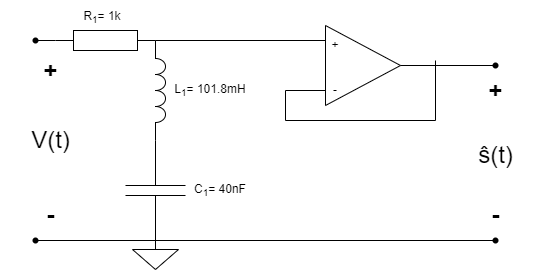

The diagram above was exported from draw.io. Its source (the exported page's mxGraphModel, read from the mxfile embedded in the PNG):
<mxGraphModel dx="1060" dy="1212" grid="1" gridSize="10" guides="1" tooltips="1" connect="1" arrows="1" fold="1" page="1" pageScale="1" pageWidth="850" pageHeight="1100" math="0" shadow="0">
  <root>
    <mxCell id="0" />
    <mxCell id="1" parent="0" />
    <mxCell id="3" value="" style="pointerEvents=1;verticalLabelPosition=bottom;shadow=0;dashed=0;align=center;html=1;verticalAlign=top;shape=mxgraph.electrical.inductors.inductor_3;rotation=90;" parent="1" vertex="1">
      <mxGeometry x="195" y="235" width="100" height="10" as="geometry" />
    </mxCell>
    <mxCell id="4" value="" style="pointerEvents=1;verticalLabelPosition=bottom;shadow=0;dashed=0;align=center;html=1;verticalAlign=top;shape=mxgraph.electrical.resistors.resistor_1;" parent="1" vertex="1">
      <mxGeometry x="140" y="180" width="100" height="20" as="geometry" />
    </mxCell>
    <mxCell id="5" value="" style="pointerEvents=1;verticalLabelPosition=bottom;shadow=0;dashed=0;align=center;html=1;verticalAlign=top;shape=mxgraph.electrical.capacitors.capacitor_1;rotation=-90;" parent="1" vertex="1">
      <mxGeometry x="190" y="310" width="100" height="60" as="geometry" />
    </mxCell>
    <mxCell id="7" value="" style="pointerEvents=1;verticalLabelPosition=bottom;shadow=0;dashed=0;align=center;html=1;verticalAlign=top;shape=mxgraph.electrical.signal_sources.signal_ground;" parent="1" vertex="1">
      <mxGeometry x="217" y="389" width="46" height="30" as="geometry" />
    </mxCell>
    <mxCell id="8" value="" style="endArrow=none;html=1;exitX=0;exitY=0.5;exitDx=0;exitDy=0;exitPerimeter=0;" parent="1" source="5" target="19" edge="1">
      <mxGeometry width="50" height="50" relative="1" as="geometry">
        <mxPoint x="320" y="450" as="sourcePoint" />
        <mxPoint x="360" y="390" as="targetPoint" />
      </mxGeometry>
    </mxCell>
    <mxCell id="9" value="" style="endArrow=none;html=1;exitX=1;exitY=0.5;exitDx=0;exitDy=0;exitPerimeter=0;entryX=0.25;entryY=0;entryDx=0;entryDy=0;" parent="1" source="4" target="32" edge="1">
      <mxGeometry width="50" height="50" relative="1" as="geometry">
        <mxPoint x="240" y="189.71" as="sourcePoint" />
        <mxPoint x="400" y="190" as="targetPoint" />
      </mxGeometry>
    </mxCell>
    <mxCell id="10" value="" style="endArrow=none;html=1;exitX=0;exitY=0.5;exitDx=0;exitDy=0;exitPerimeter=0;" parent="1" edge="1">
      <mxGeometry width="50" height="50" relative="1" as="geometry">
        <mxPoint x="119.99999999999989" y="390" as="sourcePoint" />
        <mxPoint x="240.0000000000001" y="390" as="targetPoint" />
      </mxGeometry>
    </mxCell>
    <mxCell id="14" value="" style="endArrow=none;html=1;entryX=0;entryY=0.5;entryDx=0;entryDy=0;entryPerimeter=0;" parent="1" target="4" edge="1">
      <mxGeometry width="50" height="50" relative="1" as="geometry">
        <mxPoint x="120" y="190" as="sourcePoint" />
        <mxPoint x="130" y="195" as="targetPoint" />
      </mxGeometry>
    </mxCell>
    <mxCell id="15" value="" style="ellipse;whiteSpace=wrap;html=1;aspect=fixed;" parent="1" vertex="1">
      <mxGeometry width="20" as="geometry" />
    </mxCell>
    <mxCell id="16" value="" style="shape=waypoint;sketch=0;fillStyle=solid;size=6;pointerEvents=1;points=[];fillColor=none;resizable=0;rotatable=0;perimeter=centerPerimeter;snapToPoint=1;" parent="1" vertex="1">
      <mxGeometry x="110" y="180" width="20" height="20" as="geometry" />
    </mxCell>
    <mxCell id="17" value="" style="shape=waypoint;sketch=0;fillStyle=solid;size=6;pointerEvents=1;points=[];fillColor=none;resizable=0;rotatable=0;perimeter=centerPerimeter;snapToPoint=1;" parent="1" vertex="1">
      <mxGeometry x="110" y="380" width="20" height="20" as="geometry" />
    </mxCell>
    <mxCell id="19" value="" style="shape=waypoint;sketch=0;fillStyle=solid;size=6;pointerEvents=1;points=[];fillColor=none;resizable=0;rotatable=0;perimeter=centerPerimeter;snapToPoint=1;" parent="1" vertex="1">
      <mxGeometry x="570" y="380" width="20" height="20" as="geometry" />
    </mxCell>
    <mxCell id="22" value="V(t)" style="text;strokeColor=none;fillColor=none;html=1;fontSize=24;fontStyle=0;verticalAlign=middle;align=center;" parent="1" vertex="1">
      <mxGeometry x="85" y="270" width="100" height="40" as="geometry" />
    </mxCell>
    <mxCell id="23" value="+" style="text;strokeColor=none;fillColor=none;html=1;fontSize=24;fontStyle=1;verticalAlign=middle;align=center;" parent="1" vertex="1">
      <mxGeometry x="110" y="205" width="50" height="30" as="geometry" />
    </mxCell>
    <mxCell id="24" value="+" style="text;strokeColor=none;fillColor=none;html=1;fontSize=24;fontStyle=1;verticalAlign=middle;align=center;" parent="1" vertex="1">
      <mxGeometry x="555" y="225" width="50" height="30" as="geometry" />
    </mxCell>
    <mxCell id="25" value="-" style="text;strokeColor=none;fillColor=none;html=1;fontSize=24;fontStyle=1;verticalAlign=middle;align=center;" parent="1" vertex="1">
      <mxGeometry x="555" y="350" width="50" height="30" as="geometry" />
    </mxCell>
    <mxCell id="26" value="-" style="text;strokeColor=none;fillColor=none;html=1;fontSize=24;fontStyle=1;verticalAlign=middle;align=center;" parent="1" vertex="1">
      <mxGeometry x="110" y="350" width="50" height="30" as="geometry" />
    </mxCell>
    <mxCell id="27" value="C&lt;sub&gt;1&lt;/sub&gt;= 40nF" style="text;html=1;strokeColor=none;fillColor=none;align=center;verticalAlign=middle;whiteSpace=wrap;rounded=0;" parent="1" vertex="1">
      <mxGeometry x="275" y="325" width="60" height="30" as="geometry" />
    </mxCell>
    <mxCell id="28" value="L&lt;sub&gt;1&lt;/sub&gt;= 101.8mH" style="text;html=1;strokeColor=none;fillColor=none;align=center;verticalAlign=middle;whiteSpace=wrap;rounded=0;" parent="1" vertex="1">
      <mxGeometry x="250" y="225" width="90" height="30" as="geometry" />
    </mxCell>
    <mxCell id="29" value="&lt;sub&gt;&lt;span style=&quot;font-size: 12px;&quot;&gt;R&lt;sub&gt;1&lt;/sub&gt;= 1k&lt;/span&gt;&lt;/sub&gt;&lt;sub&gt;&lt;span style=&quot;font-size: 12px;&quot;&gt;&lt;br&gt;&lt;/span&gt;&lt;/sub&gt;" style="text;html=1;strokeColor=none;fillColor=none;align=center;verticalAlign=middle;whiteSpace=wrap;rounded=0;" parent="1" vertex="1">
      <mxGeometry x="157" y="150" width="60" height="30" as="geometry" />
    </mxCell>
    <mxCell id="31" value="" style="triangle;whiteSpace=wrap;html=1;" parent="1" vertex="1">
      <mxGeometry x="410" y="175" width="75" height="80" as="geometry" />
    </mxCell>
    <mxCell id="32" value="+" style="text;html=1;strokeColor=none;fillColor=none;align=center;verticalAlign=middle;whiteSpace=wrap;rounded=0;" parent="1" vertex="1">
      <mxGeometry x="410" y="190" width="20" height="10" as="geometry" />
    </mxCell>
    <mxCell id="33" value="-" style="text;html=1;strokeColor=none;fillColor=none;align=center;verticalAlign=middle;whiteSpace=wrap;rounded=0;" parent="1" vertex="1">
      <mxGeometry x="410" y="235" width="20" height="10" as="geometry" />
    </mxCell>
    <mxCell id="34" value="" style="endArrow=none;html=1;entryX=1;entryY=0.5;entryDx=0;entryDy=0;" parent="1" target="31" edge="1">
      <mxGeometry width="50" height="50" relative="1" as="geometry">
        <mxPoint x="580" y="215" as="sourcePoint" />
        <mxPoint x="460" y="340" as="targetPoint" />
      </mxGeometry>
    </mxCell>
    <mxCell id="35" value="" style="endArrow=none;html=1;" parent="1" edge="1">
      <mxGeometry width="50" height="50" relative="1" as="geometry">
        <mxPoint x="520" y="270" as="sourcePoint" />
        <mxPoint x="520" y="210" as="targetPoint" />
      </mxGeometry>
    </mxCell>
    <mxCell id="36" value="" style="endArrow=none;html=1;" parent="1" edge="1">
      <mxGeometry width="50" height="50" relative="1" as="geometry">
        <mxPoint x="370" y="270" as="sourcePoint" />
        <mxPoint x="520" y="270" as="targetPoint" />
      </mxGeometry>
    </mxCell>
    <mxCell id="38" value="" style="endArrow=none;html=1;" parent="1" edge="1">
      <mxGeometry width="50" height="50" relative="1" as="geometry">
        <mxPoint x="370" y="240" as="sourcePoint" />
        <mxPoint x="370" y="270" as="targetPoint" />
      </mxGeometry>
    </mxCell>
    <mxCell id="39" value="" style="endArrow=none;html=1;entryX=0;entryY=0.5;entryDx=0;entryDy=0;" parent="1" target="33" edge="1">
      <mxGeometry width="50" height="50" relative="1" as="geometry">
        <mxPoint x="370" y="240" as="sourcePoint" />
        <mxPoint x="470" y="330" as="targetPoint" />
      </mxGeometry>
    </mxCell>
    <mxCell id="40" value="" style="shape=waypoint;sketch=0;fillStyle=solid;size=6;pointerEvents=1;points=[];fillColor=none;resizable=0;rotatable=0;perimeter=centerPerimeter;snapToPoint=1;" parent="1" vertex="1">
      <mxGeometry x="570" y="205" width="20" height="20" as="geometry" />
    </mxCell>
    <mxCell id="41" value="ŝ(t)" style="text;strokeColor=none;fillColor=none;html=1;fontSize=24;fontStyle=0;verticalAlign=middle;align=center;" vertex="1" parent="1">
      <mxGeometry x="530" y="285" width="100" height="40" as="geometry" />
    </mxCell>
  </root>
</mxGraphModel>